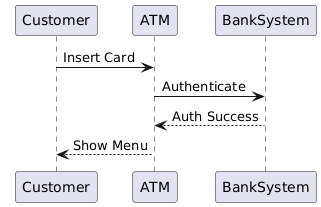

The diagram above was rendered by PlantUML. Its source (embedded in the PNG):
@startuml
skinparam participantPadding 10
participant Customer
participant ATM
participant BankSystem
Customer -> ATM: Insert Card
ATM -> BankSystem: Authenticate
BankSystem --> ATM: Auth Success
ATM --> Customer: Show Menu
@enduml